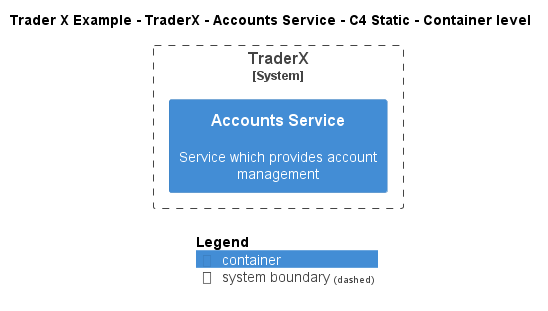

The diagram above was rendered by PlantUML. Its source (embedded in the PNG):
@startuml
!include ..\..\..\..\..\.c4s\C4_Container.puml

AddElementTag("c4interflow:lifecycle:new", $bgColor=green, $fontColor=#ffffff, $borderColor=green, $shadowing="False")
AddElementTag("c4interflow:lifecycle:changed", $bgColor=orange, $fontColor=#ffffff, $borderColor=orange, $shadowing="False")
AddElementTag("c4interflow:lifecycle:removed", $bgColor=red, $fontColor=#ffffff, $borderColor=red, $shadowing="False")

AddRelTag("c4interflow:lifecycle:new", $textColor=green, $lineColor=green)
AddRelTag("c4interflow:lifecycle:changed", $textColor=orange, $lineColor=orange)
AddRelTag("c4interflow:lifecycle:removed", $textColor=red, $lineColor=red)

SHOW_PERSON_PORTRAIT()
LAYOUT_TOP_DOWN()

skinparam linetype polyline

title Trader X Example - TraderX - Accounts Service - C4 Static - Container level


System_Boundary(TraderXExample.SoftwareSystems.TraderX, "TraderX") {
    Container(TraderXExample.SoftwareSystems.TraderX.Containers.AccountsService, "Accounts Service", "", "Service which provides account management")
}



SHOW_LEGEND()
@enduml